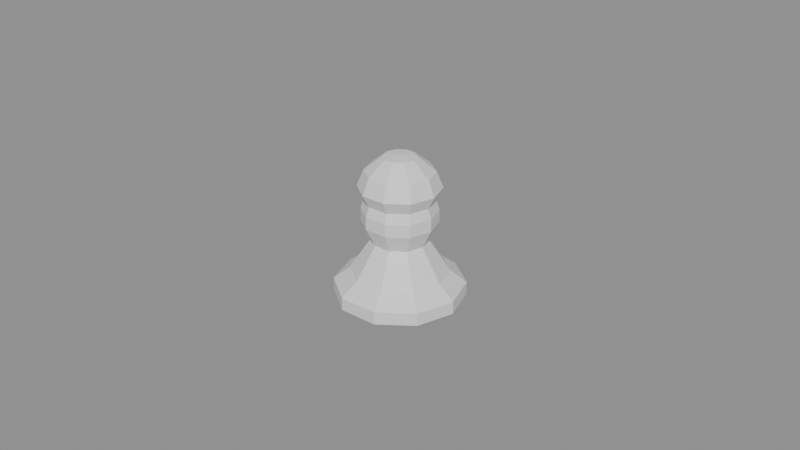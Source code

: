 # Source: pawn.blend  (saved by Blender 5.2.44; exported with 4.5.12 LTS)
import bpy
from mathutils import Matrix  # noqa: F401  (used for matrix-valued properties, if any)

bpy.ops.wm.read_factory_settings(use_empty=True)
scene = bpy.context.scene
scene.name = 'Scene'

# ---- collections
col_piece_pawn = bpy.data.collections.new('Piece_Pawn'); scene.collection.children.link(col_piece_pawn)

# ---- materials (node trees are filled in below, after node groups)
mat_piece = bpy.data.materials.new('Piece')

# ---- material node trees
mat_piece.use_nodes = True; mat_piece.node_tree.nodes.clear()
_N = mat_piece.node_tree.nodes; _L = mat_piece.node_tree.links
n0 = _N.new('ShaderNodeBsdfPrincipled'); n0.name = 'Principled BSDF'; n0.location = (-200, 100)
n0.inputs[2].default_value = 0.6
n0.inputs[10].default_value = 0.005
n1 = _N.new('ShaderNodeOutputMaterial'); n1.name = 'Material Output'; n1.location = (200, 100)
_L.new(n0.outputs[0], n1.inputs[0])
n1.is_active_output = True

# ---- meshes
me_pawn = bpy.data.meshes.new('Pawn')
me_pawn.from_pydata([(0.0, 0.0, 0.0), (0.02, 0.0, 0.0), (0.01618, 0.01176, 0.0), (0.00618, 0.01902, 0.0), (-0.00618, 0.01902, 0.0), (-0.01618, 0.01176, 0.0), (-0.02, 2.449e-18, 0.0), (-0.01618, -0.01176, 0.0), (-0.00618, -0.01902, 0.0), (0.00618, -0.01902, 0.0), (0.01618, -0.01176, 0.0), (0.02, 0.0, 0.004), (0.01618, 0.01176, 0.004), (0.00618, 0.01902, 0.004), (-0.00618, 0.01902, 0.004), (-0.01618, 0.01176, 0.004), (-0.02, 2.449e-18, 0.004), (-0.01618, -0.01176, 0.004), (-0.00618, -0.01902, 0.004), (0.00618, -0.01902, 0.004), (0.01618, -0.01176, 0.004), (0.015, 0.0, 0.008), (0.01214, 0.008817, 0.008), (0.004635, 0.01427, 0.008), (-0.004635, 0.01427, 0.008), (-0.01214, 0.008817, 0.008), (-0.015, 1.837e-18, 0.008), (-0.01214, -0.008817, 0.008), (-0.004635, -0.01427, 0.008), (0.004635, -0.01427, 0.008), (0.01214, -0.008817, 0.008), (0.0085, 0.0, 0.018), (0.006877, 0.004996, 0.018), (0.002627, 0.008084, 0.018), (-0.002627, 0.008084, 0.018), (-0.006877, 0.004996, 0.018), (-0.0085, 1.041e-18, 0.018), (-0.006877, -0.004996, 0.018), (-0.002627, -0.008084, 0.018), (0.002627, -0.008084, 0.018), (0.006877, -0.004996, 0.018), (0.0115, 0.0, 0.024), (0.009304, 0.00676, 0.024), (0.003554, 0.01094, 0.024), (-0.003554, 0.01094, 0.024), (-0.009304, 0.00676, 0.024), (-0.0115, 1.408e-18, 0.024), (-0.009304, -0.00676, 0.024), (-0.003554, -0.01094, 0.024), (0.003554, -0.01094, 0.024), (0.009304, -0.00676, 0.024), (0.0115, 0.0, 0.028), (0.009304, 0.00676, 0.028), (0.003554, 0.01094, 0.028), (-0.003554, 0.01094, 0.028), (-0.009304, 0.00676, 0.028), (-0.0115, 1.408e-18, 0.028), (-0.009304, -0.00676, 0.028), (-0.003554, -0.01094, 0.028), (0.003554, -0.01094, 0.028), (0.009304, -0.00676, 0.028), (0.0105, 0.0, 0.031), (0.008495, 0.006172, 0.031), (0.003245, 0.009986, 0.031), (-0.003245, 0.009986, 0.031), (-0.008495, 0.006172, 0.031), (-0.0105, 1.286e-18, 0.031), (-0.008495, -0.006172, 0.031), (-0.003245, -0.009986, 0.031), (0.003245, -0.009986, 0.031), (0.008495, -0.006172, 0.031), (0.0125, 0.0, 0.035), (0.01011, 0.007347, 0.035), (0.003863, 0.01189, 0.035), (-0.003863, 0.01189, 0.035), (-0.01011, 0.007347, 0.035), (-0.0125, 1.531e-18, 0.035), (-0.01011, -0.007347, 0.035), (-0.003863, -0.01189, 0.035), (0.003863, -0.01189, 0.035), (0.01011, -0.007347, 0.035), (0.0105, 0.0, 0.04), (0.008495, 0.006172, 0.04), (0.003245, 0.009986, 0.04), (-0.003245, 0.009986, 0.04), (-0.008495, 0.006172, 0.04), (-0.0105, 1.286e-18, 0.04), (-0.008495, -0.006172, 0.04), (-0.003245, -0.009986, 0.04), (0.003245, -0.009986, 0.04), (0.008495, -0.006172, 0.04), (0.005, 0.0, 0.0445), (0.004045, 0.002939, 0.0445), (0.001545, 0.004755, 0.0445), (-0.001545, 0.004755, 0.0445), (-0.004045, 0.002939, 0.0445), (-0.005, 6.123e-19, 0.0445), (-0.004045, -0.002939, 0.0445), (-0.001545, -0.004755, 0.0445), (0.001545, -0.004755, 0.0445), (0.004045, -0.002939, 0.0445), (0.0, 0.0, 0.045)], [], [(0, 2, 1), (0, 3, 2), (0, 4, 3), (0, 5, 4), (0, 6, 5), (0, 7, 6), (0, 8, 7), (0, 9, 8), (0, 10, 9), (0, 1, 10), (1, 2, 12, 11), (2, 3, 13, 12), (3, 4, 14, 13), (4, 5, 15, 14), (5, 6, 16, 15), (6, 7, 17, 16), (7, 8, 18, 17), (8, 9, 19, 18), (9, 10, 20, 19), (10, 1, 11, 20), (11, 12, 22, 21), (12, 13, 23, 22), (13, 14, 24, 23), (14, 15, 25, 24), (15, 16, 26, 25), (16, 17, 27, 26), (17, 18, 28, 27), (18, 19, 29, 28), (19, 20, 30, 29), (20, 11, 21, 30), (21, 22, 32, 31), (22, 23, 33, 32), (23, 24, 34, 33), (24, 25, 35, 34), (25, 26, 36, 35), (26, 27, 37, 36), (27, 28, 38, 37), (28, 29, 39, 38), (29, 30, 40, 39), (30, 21, 31, 40), (31, 32, 42, 41), (32, 33, 43, 42), (33, 34, 44, 43), (34, 35, 45, 44), (35, 36, 46, 45), (36, 37, 47, 46), (37, 38, 48, 47), (38, 39, 49, 48), (39, 40, 50, 49), (40, 31, 41, 50), (41, 42, 52, 51), (42, 43, 53, 52), (43, 44, 54, 53), (44, 45, 55, 54), (45, 46, 56, 55), (46, 47, 57, 56), (47, 48, 58, 57), (48, 49, 59, 58), (49, 50, 60, 59), (50, 41, 51, 60), (51, 52, 62, 61), (52, 53, 63, 62), (53, 54, 64, 63), (54, 55, 65, 64), (55, 56, 66, 65), (56, 57, 67, 66), (57, 58, 68, 67), (58, 59, 69, 68), (59, 60, 70, 69), (60, 51, 61, 70), (61, 62, 72, 71), (62, 63, 73, 72), (63, 64, 74, 73), (64, 65, 75, 74), (65, 66, 76, 75), (66, 67, 77, 76), (67, 68, 78, 77), (68, 69, 79, 78), (69, 70, 80, 79), (70, 61, 71, 80), (71, 72, 82, 81), (72, 73, 83, 82), (73, 74, 84, 83), (74, 75, 85, 84), (75, 76, 86, 85), (76, 77, 87, 86), (77, 78, 88, 87), (78, 79, 89, 88), (79, 80, 90, 89), (80, 71, 81, 90), (81, 82, 92, 91), (82, 83, 93, 92), (83, 84, 94, 93), (84, 85, 95, 94), (85, 86, 96, 95), (86, 87, 97, 96), (87, 88, 98, 97), (88, 89, 99, 98), (89, 90, 100, 99), (90, 81, 91, 100), (91, 92, 101), (92, 93, 101), (93, 94, 101), (94, 95, 101), (95, 96, 101), (96, 97, 101), (97, 98, 101), (98, 99, 101), (99, 100, 101), (100, 91, 101)])
me_pawn.materials.append(mat_piece)
me_pawn.update()

# ---- objects
ob_pawn = bpy.data.objects.new('Pawn', me_pawn)

# ---- transforms, parenting, visibility, modifiers, constraints
ob_pawn.location = (0.0, 0.0, 0.0)

# ---- collection membership
col_piece_pawn.objects.link(ob_pawn)

# ---- scene / render settings (as saved in the file)
scene.frame_start = 1; scene.frame_end = 250; scene.frame_set(1)
scene.render.engine = 'BLENDER_EEVEE_NEXT'
scene.render.bake_bias = 0.0
scene.render.bake_samples = 0
scene.render.compositor_device = 'GPU'
scene.eevee.use_volume_custom_range = False
scene.eevee.fast_gi_thickness_near = 0.1
scene.eevee.fast_gi_thickness_far = 0.0
scene.eevee.ray_tracing_options.screen_trace_thickness = 0.1
bpy.context.view_layer.update()

# ---- added for rendering (the .blend has no active camera and no usable light): camera, sun + grey world if the file has none
cam_auto = bpy.data.cameras.new('AutoCamera')
cam_auto.lens = 50.0
cam_auto.sensor_width = 36.0
cam_auto.clip_end = 1000.0
ob_auto_camera = bpy.data.objects.new('AutoCamera', cam_auto)
scene.collection.objects.link(ob_auto_camera)
ob_auto_camera.location = (0.185045, -0.222054, 0.170536)
ob_auto_camera.rotation_euler = (1.09748, -7.21219e-08, 0.694738)
scene.camera = ob_auto_camera
light_auto_sun = bpy.data.lights.new('AutoSun', 'SUN')
light_auto_sun.energy = 3.0
light_auto_sun.angle = 0.0523599
ob_auto_sun = bpy.data.objects.new('AutoSun', light_auto_sun)
scene.collection.objects.link(ob_auto_sun)
ob_auto_sun.rotation_euler = (0.872665, 0.174533, 0.523599)
if scene.world is None:
    world_auto = bpy.data.worlds.new('AutoWorld')
    world_auto.color = (0.3, 0.3, 0.3)
    scene.world = world_auto
bpy.context.view_layer.update()
